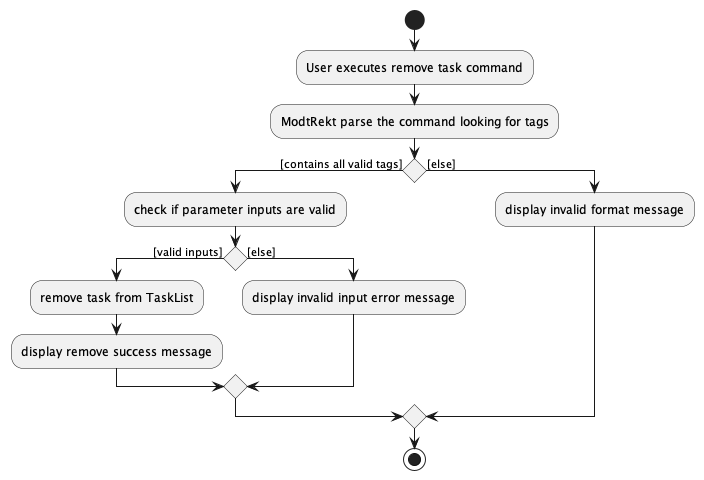

The diagram above was rendered by PlantUML. Its source (embedded in the PNG):
@startuml
start
:User executes remove task command;
:ModtRekt parse the command looking for tags;

'Since the beta syntax does not support placing the condition outside the
'diamond we place it as the true branch instead.

if () then ([contains all valid tags])
    :check if parameter inputs are valid;
    if () then ([valid inputs])
        :remove task from TaskList;
        :display remove success message;
    else ([else])
        :display invalid input error message;
    endif
else ([else])
    :display invalid format message;
endif
stop
@enduml